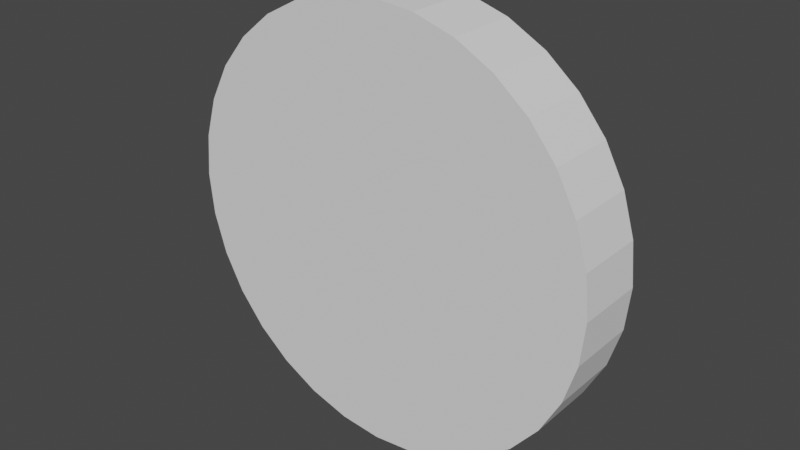 # Source: Connect_4_counter.blend  (saved by Blender 2.80.75; exported with 4.5.12 LTS)
import bpy
from mathutils import Matrix  # noqa: F401  (used for matrix-valued properties, if any)

bpy.ops.wm.read_factory_settings(use_empty=True)
scene = bpy.context.scene
scene.name = 'Scene'

# ---- collections
col_collection = bpy.data.collections.new('Collection'); scene.collection.children.link(col_collection)

# ---- world
world_world = bpy.data.worlds.new('World'); scene.world = world_world
world_world.use_nodes = True; world_world.node_tree.nodes.clear()
_N = world_world.node_tree.nodes; _L = world_world.node_tree.links
n0 = _N.new('ShaderNodeOutputWorld'); n0.name = 'World Output'; n0.location = (300, 300)
n1 = _N.new('ShaderNodeBackground'); n1.name = 'Background'; n1.location = (10, 300)
n1.inputs[0].default_value = (0.05088, 0.05088, 0.05088, 1.0)
_L.new(n1.outputs[0], n0.inputs[0])
n0.is_active_output = True
world_world.color = (0.05088, 0.05088, 0.05088)
world_world.use_sun_shadow = False
world_world.sun_shadow_jitter_overblur = 0.0

# ---- meshes
me_cylinder = bpy.data.meshes.new('Cylinder')
me_cylinder.from_pydata([(0.0, 1.0, -1.0), (0.0, 1.0, 1.0), (0.1951, 0.9808, -1.0), (0.1951, 0.9808, 1.0), (0.3827, 0.9239, -1.0), (0.3827, 0.9239, 1.0), (0.5556, 0.8315, -1.0), (0.5556, 0.8315, 1.0), (0.7071, 0.7071, -1.0), (0.7071, 0.7071, 1.0), (0.8315, 0.5556, -1.0), (0.8315, 0.5556, 1.0), (0.9239, 0.3827, -1.0), (0.9239, 0.3827, 1.0), (0.9808, 0.1951, -1.0), (0.9808, 0.1951, 1.0), (1.0, 7.55e-08, -1.0), (1.0, 7.55e-08, 1.0), (0.9808, -0.1951, -1.0), (0.9808, -0.1951, 1.0), (0.9239, -0.3827, -1.0), (0.9239, -0.3827, 1.0), (0.8315, -0.5556, -1.0), (0.8315, -0.5556, 1.0), (0.7071, -0.7071, -1.0), (0.7071, -0.7071, 1.0), (0.5556, -0.8315, -1.0), (0.5556, -0.8315, 1.0), (0.3827, -0.9239, -1.0), (0.3827, -0.9239, 1.0), (0.1951, -0.9808, -1.0), (0.1951, -0.9808, 1.0), (-3.258e-07, -1.0, -1.0), (-3.258e-07, -1.0, 1.0), (-0.1951, -0.9808, -1.0), (-0.1951, -0.9808, 1.0), (-0.3827, -0.9239, -1.0), (-0.3827, -0.9239, 1.0), (-0.5556, -0.8315, -1.0), (-0.5556, -0.8315, 1.0), (-0.7071, -0.7071, -1.0), (-0.7071, -0.7071, 1.0), (-0.8315, -0.5556, -1.0), (-0.8315, -0.5556, 1.0), (-0.9239, -0.3827, -1.0), (-0.9239, -0.3827, 1.0), (-0.9808, -0.1951, -1.0), (-0.9808, -0.1951, 1.0), (-1.0, 9.656e-07, -1.0), (-1.0, 9.656e-07, 1.0), (-0.9808, 0.1951, -1.0), (-0.9808, 0.1951, 1.0), (-0.9239, 0.3827, -1.0), (-0.9239, 0.3827, 1.0), (-0.8315, 0.5556, -1.0), (-0.8315, 0.5556, 1.0), (-0.7071, 0.7071, -1.0), (-0.7071, 0.7071, 1.0), (-0.5556, 0.8315, -1.0), (-0.5556, 0.8315, 1.0), (-0.3827, 0.9239, -1.0), (-0.3827, 0.9239, 1.0), (-0.1951, 0.9808, -1.0), (-0.1951, 0.9808, 1.0)], [], [(0, 1, 3, 2), (2, 3, 5, 4), (4, 5, 7, 6), (6, 7, 9, 8), (8, 9, 11, 10), (10, 11, 13, 12), (12, 13, 15, 14), (14, 15, 17, 16), (16, 17, 19, 18), (18, 19, 21, 20), (20, 21, 23, 22), (22, 23, 25, 24), (24, 25, 27, 26), (26, 27, 29, 28), (28, 29, 31, 30), (30, 31, 33, 32), (32, 33, 35, 34), (34, 35, 37, 36), (36, 37, 39, 38), (38, 39, 41, 40), (40, 41, 43, 42), (42, 43, 45, 44), (44, 45, 47, 46), (46, 47, 49, 48), (48, 49, 51, 50), (50, 51, 53, 52), (52, 53, 55, 54), (54, 55, 57, 56), (56, 57, 59, 58), (58, 59, 61, 60), (3, 1, 63, 61, 59, 57, 55, 53, 51, 49, 47, 45, 43, 41, 39, 37, 35, 33, 31, 29, 27, 25, 23, 21, 19, 17, 15, 13, 11, 9, 7, 5), (60, 61, 63, 62), (62, 63, 1, 0), (0, 2, 4, 6, 8, 10, 12, 14, 16, 18, 20, 22, 24, 26, 28, 30, 32, 34, 36, 38, 40, 42, 44, 46, 48, 50, 52, 54, 56, 58, 60, 62)])
_uv = me_cylinder.uv_layers.new(name='UVMap')
_uv.uv.foreach_set('vector', [1.0, 0.5, 1.0, 1.0, 0.9688, 1.0, 0.9688, 0.5, 0.9688, 0.5, 0.9688, 1.0, 0.9375, 1.0, 0.9375, 0.5, 0.9375, 0.5, 0.9375, 1.0, 0.9062, 1.0, 0.9062, 0.5, 0.9062, 0.5, 0.9062, 1.0, 0.875, 1.0, 0.875, 0.5, 0.875, 0.5, 0.875, 1.0, 0.8438, 1.0, 0.8438, 0.5, 0.8438, 0.5, 0.8438, 1.0, 0.8125, 1.0, 0.8125, 0.5, 0.8125, 0.5, 0.8125, 1.0, 0.7812, 1.0, 0.7812, 0.5, 0.7812, 0.5, 0.7812, 1.0, 0.75, 1.0, 0.75, 0.5, 0.75, 0.5, 0.75, 1.0, 0.7188, 1.0, 0.7188, 0.5, 0.7188, 0.5, 0.7188, 1.0, 0.6875, 1.0, 0.6875, 0.5, 0.6875, 0.5, 0.6875, 1.0, 0.6562, 1.0, 0.6562, 0.5, 0.6562, 0.5, 0.6562, 1.0, 0.625, 1.0, 0.625, 0.5, 0.625, 0.5, 0.625, 1.0, 0.5938, 1.0, 0.5938, 0.5, 0.5938, 0.5, 0.5938, 1.0, 0.5625, 1.0, 0.5625, 0.5, 0.5625, 0.5, 0.5625, 1.0, 0.5312, 1.0, 0.5312, 0.5, 0.5312, 0.5, 0.5312, 1.0, 0.5, 1.0, 0.5, 0.5, 0.5, 0.5, 0.5, 1.0, 0.4688, 1.0, 0.4688, 0.5, 0.4688, 0.5, 0.4688, 1.0, 0.4375, 1.0, 0.4375, 0.5, 0.4375, 0.5, 0.4375, 1.0, 0.4062, 1.0, 0.4062, 0.5, 0.4062, 0.5, 0.4062, 1.0, 0.375, 1.0, 0.375, 0.5, 0.375, 0.5, 0.375, 1.0, 0.3438, 1.0, 0.3438, 0.5, 0.3438, 0.5, 0.3438, 1.0, 0.3125, 1.0, 0.3125, 0.5, 0.3125, 0.5, 0.3125, 1.0, 0.2812, 1.0, 0.2812, 0.5, 0.2812, 0.5, 0.2812, 1.0, 0.25, 1.0, 0.25, 0.5, 0.25, 0.5, 0.25, 1.0, 0.2188, 1.0, 0.2188, 0.5, 0.2188, 0.5, 0.2188, 1.0, 0.1875, 1.0, 0.1875, 0.5, 0.1875, 0.5, 0.1875, 1.0, 0.1562, 1.0, 0.1562, 0.5, 0.1562, 0.5, 0.1562, 1.0, 0.125, 1.0, 0.125, 0.5, 0.125, 0.5, 0.125, 1.0, 0.09375, 1.0, 0.09375, 0.5, 0.09375, 0.5, 0.09375, 1.0, 0.0625, 1.0, 0.0625, 0.5, 0.2968, 0.4854, 0.25, 0.49, 0.2032, 0.4854, 0.1582, 0.4717, 0.1167, 0.4496, 0.08029, 0.4197, 0.05045, 0.3833, 0.02827, 0.3418, 0.01461, 0.2968, 0.01, 0.25, 0.01461, 0.2032, 0.02827, 0.1582, 0.05045, 0.1167, 0.08029, 0.08029, 0.1167, 0.05045, 0.1582, 0.02827, 0.2032, 0.01461, 0.25, 0.01, 0.2968, 0.01461, 0.3418, 0.02827, 0.3833, 0.05045, 0.4197, 0.08029, 0.4496, 0.1167, 0.4717, 0.1582, 0.4854, 0.2032, 0.49, 0.25, 0.4854, 0.2968, 0.4717, 0.3418, 0.4496, 0.3833, 0.4197, 0.4197, 0.3833, 0.4496, 0.3418, 0.4717, 0.0625, 0.5, 0.0625, 1.0, 0.03125, 1.0, 0.03125, 0.5, 0.03125, 0.5, 0.03125, 1.0, 0.0, 1.0, 0.0, 0.5, 0.75, 0.49, 0.7968, 0.4854, 0.8418, 0.4717, 0.8833, 0.4496, 0.9197, 0.4197, 0.9496, 0.3833, 0.9717, 0.3418, 0.9854, 0.2968, 0.99, 0.25, 0.9854, 0.2032, 0.9717, 0.1582, 0.9496, 0.1167, 0.9197, 0.08029, 0.8833, 0.05045, 0.8418, 0.02827, 0.7968, 0.01461, 0.75, 0.01, 0.7032, 0.01461, 0.6582, 0.02827, 0.6167, 0.05045, 0.5803, 0.08029, 0.5504, 0.1167, 0.5283, 0.1582, 0.5146, 0.2032, 0.51, 0.25, 0.5146, 0.2968, 0.5283, 0.3418, 0.5504, 0.3833, 0.5803, 0.4197, 0.6167, 0.4496, 0.6582, 0.4717, 0.7032, 0.4854])
me_cylinder.use_remesh_preserve_volume = False
me_cylinder.use_remesh_preserve_attributes = False
me_cylinder.use_mirror_vertex_groups = False
me_cylinder.update()

# ---- objects
ob_cylinder = bpy.data.objects.new('Cylinder', me_cylinder)

# ---- transforms, parenting, visibility, modifiers, constraints
ob_cylinder.location = (0.0, 0.0, 0.0)
ob_cylinder.rotation_euler = (1.571, 0.0, 0.0)
ob_cylinder.scale = (0.2473, 0.2473, 0.04032)
ob_cylinder.lineart.crease_threshold = 0.0

# ---- collection membership
col_collection.objects.link(ob_cylinder)

# ---- scene / render settings (as saved in the file)
scene.frame_start = 1; scene.frame_end = 250; scene.frame_set(1)
scene.render.engine = 'BLENDER_EEVEE_NEXT'
scene.cycles.use_denoising = False
scene.cycles.samples = 128
scene.cycles.sampling_pattern = 'TABULATED_SOBOL'
scene.cycles.use_adaptive_sampling = False
scene.cycles.use_light_tree = False
scene.view_settings.view_transform = 'Filmic'
bpy.context.view_layer.update()

# ---- added for rendering (the .blend has no active camera and no usable light): camera, sun
cam_auto = bpy.data.cameras.new('AutoCamera')
cam_auto.lens = 50.0
cam_auto.sensor_width = 36.0
cam_auto.clip_end = 1000.0
ob_auto_camera = bpy.data.objects.new('AutoCamera', cam_auto)
scene.collection.objects.link(ob_auto_camera)
ob_auto_camera.location = (0.651566, -0.78188, 0.521253)
ob_auto_camera.rotation_euler = (1.09748, -7.21219e-08, 0.694738)
scene.camera = ob_auto_camera
light_auto_sun = bpy.data.lights.new('AutoSun', 'SUN')
light_auto_sun.energy = 3.0
light_auto_sun.angle = 0.0523599
ob_auto_sun = bpy.data.objects.new('AutoSun', light_auto_sun)
scene.collection.objects.link(ob_auto_sun)
ob_auto_sun.rotation_euler = (0.872665, 0.174533, 0.523599)
bpy.context.view_layer.update()

